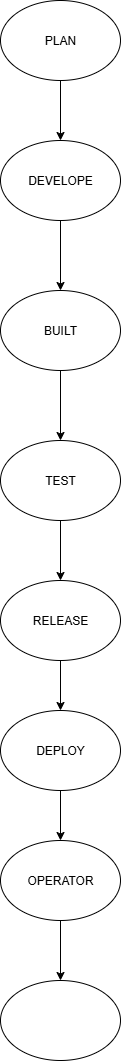

The diagram above was exported from draw.io. Its source (the exported page's mxGraphModel, read from the mxfile embedded in the PNG):
<mxGraphModel dx="1042" dy="562" grid="1" gridSize="10" guides="1" tooltips="1" connect="1" arrows="1" fold="1" page="1" pageScale="1" pageWidth="827" pageHeight="1169" math="0" shadow="0">
  <root>
    <mxCell id="0" />
    <mxCell id="1" parent="0" />
    <mxCell id="OG17vPB-5wstp7ZWfuth-3" value="" style="edgeStyle=orthogonalEdgeStyle;rounded=0;orthogonalLoop=1;jettySize=auto;html=1;" edge="1" parent="1" target="OG17vPB-5wstp7ZWfuth-2">
      <mxGeometry relative="1" as="geometry">
        <mxPoint x="380" y="150" as="sourcePoint" />
      </mxGeometry>
    </mxCell>
    <mxCell id="OG17vPB-5wstp7ZWfuth-5" value="" style="edgeStyle=orthogonalEdgeStyle;rounded=0;orthogonalLoop=1;jettySize=auto;html=1;" edge="1" parent="1" source="OG17vPB-5wstp7ZWfuth-2" target="OG17vPB-5wstp7ZWfuth-4">
      <mxGeometry relative="1" as="geometry" />
    </mxCell>
    <mxCell id="OG17vPB-5wstp7ZWfuth-2" value="DEVELOPE" style="ellipse;whiteSpace=wrap;html=1;" vertex="1" parent="1">
      <mxGeometry x="320" y="220" width="120" height="80" as="geometry" />
    </mxCell>
    <mxCell id="OG17vPB-5wstp7ZWfuth-7" value="" style="edgeStyle=orthogonalEdgeStyle;rounded=0;orthogonalLoop=1;jettySize=auto;html=1;" edge="1" parent="1" source="OG17vPB-5wstp7ZWfuth-4" target="OG17vPB-5wstp7ZWfuth-6">
      <mxGeometry relative="1" as="geometry" />
    </mxCell>
    <mxCell id="OG17vPB-5wstp7ZWfuth-4" value="BUILT" style="ellipse;whiteSpace=wrap;html=1;" vertex="1" parent="1">
      <mxGeometry x="320" y="370" width="120" height="80" as="geometry" />
    </mxCell>
    <mxCell id="OG17vPB-5wstp7ZWfuth-10" value="" style="edgeStyle=orthogonalEdgeStyle;rounded=0;orthogonalLoop=1;jettySize=auto;html=1;" edge="1" parent="1" source="OG17vPB-5wstp7ZWfuth-6" target="OG17vPB-5wstp7ZWfuth-8">
      <mxGeometry relative="1" as="geometry" />
    </mxCell>
    <mxCell id="OG17vPB-5wstp7ZWfuth-6" value="TEST" style="ellipse;whiteSpace=wrap;html=1;" vertex="1" parent="1">
      <mxGeometry x="320" y="520" width="120" height="80" as="geometry" />
    </mxCell>
    <mxCell id="OG17vPB-5wstp7ZWfuth-11" value="" style="edgeStyle=orthogonalEdgeStyle;rounded=0;orthogonalLoop=1;jettySize=auto;html=1;" edge="1" parent="1" source="OG17vPB-5wstp7ZWfuth-8" target="OG17vPB-5wstp7ZWfuth-9">
      <mxGeometry relative="1" as="geometry" />
    </mxCell>
    <mxCell id="OG17vPB-5wstp7ZWfuth-8" value="RELEASE" style="ellipse;whiteSpace=wrap;html=1;" vertex="1" parent="1">
      <mxGeometry x="320" y="660" width="120" height="80" as="geometry" />
    </mxCell>
    <mxCell id="OG17vPB-5wstp7ZWfuth-14" value="" style="edgeStyle=orthogonalEdgeStyle;rounded=0;orthogonalLoop=1;jettySize=auto;html=1;" edge="1" parent="1" source="OG17vPB-5wstp7ZWfuth-9" target="OG17vPB-5wstp7ZWfuth-12">
      <mxGeometry relative="1" as="geometry" />
    </mxCell>
    <mxCell id="OG17vPB-5wstp7ZWfuth-9" value="DEPLOY" style="ellipse;whiteSpace=wrap;html=1;" vertex="1" parent="1">
      <mxGeometry x="320" y="790" width="120" height="80" as="geometry" />
    </mxCell>
    <mxCell id="OG17vPB-5wstp7ZWfuth-15" value="" style="edgeStyle=orthogonalEdgeStyle;rounded=0;orthogonalLoop=1;jettySize=auto;html=1;" edge="1" parent="1" source="OG17vPB-5wstp7ZWfuth-12" target="OG17vPB-5wstp7ZWfuth-13">
      <mxGeometry relative="1" as="geometry" />
    </mxCell>
    <mxCell id="OG17vPB-5wstp7ZWfuth-12" value="OPERATOR" style="ellipse;whiteSpace=wrap;html=1;" vertex="1" parent="1">
      <mxGeometry x="320" y="920" width="120" height="80" as="geometry" />
    </mxCell>
    <mxCell id="OG17vPB-5wstp7ZWfuth-13" value="" style="ellipse;whiteSpace=wrap;html=1;" vertex="1" parent="1">
      <mxGeometry x="320" y="1060" width="120" height="80" as="geometry" />
    </mxCell>
    <mxCell id="OG17vPB-5wstp7ZWfuth-17" value="PLAN" style="ellipse;whiteSpace=wrap;html=1;" vertex="1" parent="1">
      <mxGeometry x="320" y="80" width="120" height="80" as="geometry" />
    </mxCell>
  </root>
</mxGraphModel>